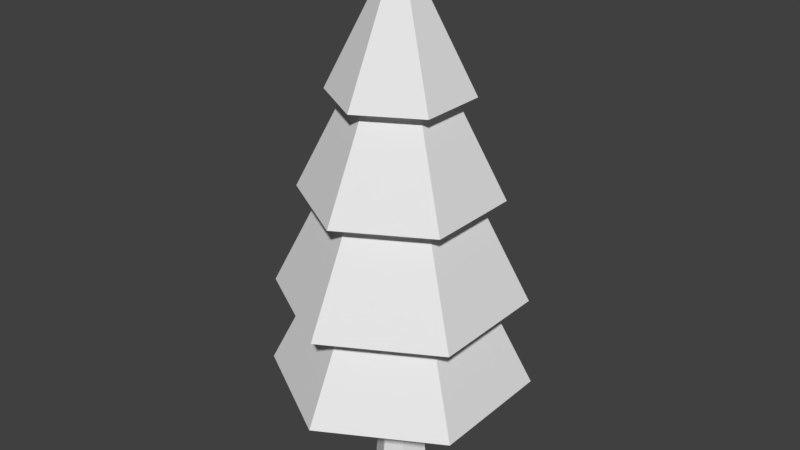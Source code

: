 # Source: Pine.blend  (saved by Blender 2.80.75; exported with 4.5.12 LTS)
import bpy
from mathutils import Matrix  # noqa: F401  (used for matrix-valued properties, if any)

bpy.ops.wm.read_factory_settings(use_empty=True)
scene = bpy.context.scene
scene.name = 'Scene'

# ---- collections
col_collection_1 = bpy.data.collections.new('Collection 1'); scene.collection.children.link(col_collection_1)

# ---- images (referenced by path relative to the original .blend; pixels are not part of the script)
import os
ASSET_DIR = os.environ.get("B2B_ASSET_DIR", "")  # directory of the original .blend (textures are referenced by path, not embedded)
HERE = os.path.dirname(os.path.abspath(__file__))  # packed textures are extracted next to this script under _unpacked/

def load_image(name, relpath, width, height, colorspace="sRGB"):
    """Load a texture the original file referenced (path relative to the .blend, or extracted next to this script)."""
    p = next((c for c in (os.path.join(HERE, relpath), os.path.join(ASSET_DIR, relpath)) if relpath and os.path.exists(c)), "")
    if p:
        img = bpy.data.images.load(p, check_existing=True)
        img.name = name
    else:  # same state as the original file: an image datablock whose file is absent (Cycles renders it pink)
        img = bpy.data.images.new(name, width, height)
        img.source = "FILE"
        img.filepath = "//" + (relpath or name)
    img.colorspace_settings.name = colorspace
    return img
img_untitled_001 = load_image('Untitled.001', 'Pino_AO.png', 1024, 1024, 'sRGB')

# ---- materials (node trees are filled in below, after node groups)
mat_material_001 = bpy.data.materials.new('Material.001')
mat_material_001.alpha_threshold = 0.0
mat_material_001.roughness = 0.5

# ---- material node trees
mat_material_001.use_nodes = True; mat_material_001.node_tree.nodes.clear()
_N = mat_material_001.node_tree.nodes; _L = mat_material_001.node_tree.links
n0 = _N.new('ShaderNodeOutputMaterial'); n0.name = 'Material Output'; n0.location = (300, 300)
n1 = _N.new('ShaderNodeBsdfDiffuse'); n1.name = 'Diffuse BSDF'; n1.location = (10, 300)
n2 = _N.new('ShaderNodeTexImage'); n2.name = 'Image Texture'; n2.location = (-155, 301)
n2.width = 140
n2.image = img_untitled_001
_L.new(n1.outputs[0], n0.inputs[0])
n0.is_active_output = True

# ---- world
world_world = bpy.data.worlds.new('World'); scene.world = world_world
world_world.color = (0.05088, 0.05088, 0.05088)
world_world.use_sun_shadow = False
world_world.sun_shadow_jitter_overblur = 0.0
world_world.cycles.sampling_method = 'MANUAL'

# ---- meshes
me_cylinder = bpy.data.meshes.new('Cylinder')
me_cylinder.from_pydata([(0.0, 1.0, 5.787), (0.0, 0.0, 7.787), (0.866, 0.5, 5.787), (0.866, -0.5, 5.787), (-8.754e-08, -1.0, 5.787), (-0.866, -0.5, 5.787), (-0.866, 0.5, 5.787), (0.0, 1.423, 4.37), (1.232, 0.7113, 4.37), (1.232, -0.7113, 4.37), (-1.239e-07, -1.423, 4.37), (-1.232, -0.7113, 4.37), (-1.232, 0.7113, 4.37), (0.0, 1.79, 2.879), (1.55, 0.8951, 2.879), (1.55, -0.8951, 2.879), (-1.565e-07, -1.79, 2.879), (-1.55, -0.8951, 2.879), (-1.55, 0.8951, 2.879), (0.0, 1.886, 1.56), (1.633, 0.9428, 1.56), (1.633, -0.9428, 1.56), (-1.648e-07, -1.886, 1.56), (-1.633, -0.9428, 1.56), (-1.633, 0.9428, 1.56), (0.1323, 0.4599, -0.006188), (0.4246, 0.1037, -0.006188), (0.2837, -0.2682, -0.006188), (-0.03014, -0.3634, -0.006188), (-0.3539, -0.1325, -0.006188), (-0.3087, 0.3261, -0.006188), (-0.1925, 0.1801, 1.56), (0.08961, 0.3143, 1.56), (0.1865, -0.1514, 1.56), (0.2934, 0.06045, 1.56), (-0.01427, -0.2123, 1.56), (-0.2098, -0.09802, 1.56), (-1.062, 0.6132, 2.879), (-1.062, -0.6132, 2.879), (1.062, 0.6132, 2.879), (1.062, -0.6132, 2.879), (-1.071e-07, -1.226, 2.879), (0.0, 1.226, 2.879), (-0.9046, -0.5223, 4.37), (0.9046, 0.5223, 4.37), (0.9046, -0.5223, 4.37), (-0.9046, 0.5223, 4.37), (-9.034e-08, -1.045, 4.37), (-9.313e-10, 1.045, 4.37), (-0.6181, 0.3569, 5.787), (-0.6181, -0.3569, 5.787), (0.6181, -0.3569, 5.787), (0.6181, 0.3569, 5.787), (-6.24e-08, -0.7137, 5.787), (-9.313e-10, 0.7137, 5.787)], [], [(0, 1, 2), (2, 1, 3), (3, 1, 4), (4, 1, 5), (5, 1, 6), (6, 1, 0), (0, 54, 49, 6), (7, 54, 52, 8), (8, 52, 51, 9), (9, 51, 53, 10), (10, 53, 50, 11), (11, 50, 49, 12), (12, 49, 54, 7), (7, 8, 44, 48, 46, 12), (13, 48, 44, 14), (14, 44, 45, 15), (15, 45, 47, 16), (16, 47, 43, 17), (17, 43, 46, 18), (18, 46, 48, 13), (13, 42, 37, 18), (19, 42, 39, 20), (20, 39, 40, 21), (21, 40, 41, 22), (22, 41, 38, 23), (23, 38, 37, 24), (24, 37, 42, 19), (4, 53, 51, 3), (5, 50, 53, 4), (54, 0, 2, 52), (52, 2, 3, 51), (25, 32, 34, 26), (17, 38, 41, 16), (42, 13, 14, 39), (15, 40, 39, 14), (26, 34, 33, 27), (16, 41, 40, 15), (9, 45, 44, 8), (27, 33, 35, 28), (28, 35, 36, 29), (32, 20, 34), (31, 19, 32), (24, 31, 36), (20, 21, 33), (33, 34, 20), (29, 36, 31, 30), (10, 47, 45, 9), (11, 43, 47, 10), (22, 36, 35), (20, 32, 19), (21, 35, 33), (30, 31, 32, 25), (22, 35, 21), (25, 26, 27, 28, 29, 30), (23, 36, 22), (18, 37, 38, 17), (12, 46, 43, 11), (6, 49, 50, 5), (19, 31, 24), (24, 36, 23)])
_uv = me_cylinder.uv_layers.new(name='UVMap')
_uv.uv.foreach_set('vector', [0.5977, 0.3109, 0.7058, 0.1911, 0.6659, 0.3427, 0.6659, 0.3427, 0.7058, 0.1911, 0.7826, 0.394, 0.7826, 0.003101, 0.7058, 0.1911, 0.6367, 0.0001039, 0.6367, 0.0001039, 0.7058, 0.1911, 0.5264, 0.09577, 0.5264, 0.09577, 0.7058, 0.1911, 0.5088, 0.2407, 0.5088, 0.2407, 0.7058, 0.1911, 0.5977, 0.3109, 0.5977, 0.3109, 0.5849, 0.3346, 0.4948, 0.2738, 0.5088, 0.2407, 0.5672, 0.4146, 0.5849, 0.3346, 0.6529, 0.3705, 0.6592, 0.4335, 0.0001039, 0.07529, 0.13, 0.07542, 0.1636, 0.1631, 0.06724, 0.2501, 0.06724, 0.2501, 0.1636, 0.1631, 0.2636, 0.1816, 0.2343, 0.3348, 0.2343, 0.3348, 0.2636, 0.1816, 0.3825, 0.2235, 0.3637, 0.3688, 0.3637, 0.3688, 0.3825, 0.2235, 0.4948, 0.2738, 0.476, 0.3999, 0.476, 0.3999, 0.4948, 0.2738, 0.5849, 0.3346, 0.5672, 0.4146, 0.5672, 0.4146, 0.6592, 0.4335, 0.6367, 0.4571, 0.5638, 0.439, 0.4766, 0.4255, 0.476, 0.3999, 0.5718, 0.499, 0.5638, 0.439, 0.6367, 0.4571, 0.6499, 0.4927, 0.05453, 0.5708, 0.07249, 0.4911, 0.1587, 0.4588, 0.194, 0.5503, 0.194, 0.5503, 0.1587, 0.4588, 0.2691, 0.4366, 0.3006, 0.5219, 0.3006, 0.5219, 0.2691, 0.4366, 0.3771, 0.4251, 0.3983, 0.5049, 0.3983, 0.5049, 0.3771, 0.4251, 0.4766, 0.4255, 0.4887, 0.4984, 0.4887, 0.4984, 0.4766, 0.4255, 0.5638, 0.439, 0.5718, 0.499, 0.6666, 0.8562, 0.6321, 0.8834, 0.5538, 0.7903, 0.5802, 0.7547, 0.5917, 0.9305, 0.6321, 0.8834, 0.6735, 0.9689, 0.6537, 0.9999, 0.04554, 0.6851, 0.07538, 0.5989, 0.1947, 0.5946, 0.1843, 0.6736, 0.1843, 0.6736, 0.1947, 0.5946, 0.3261, 0.6414, 0.3031, 0.7247, 0.3031, 0.7247, 0.3261, 0.6414, 0.4497, 0.7084, 0.417, 0.7821, 0.417, 0.7821, 0.4497, 0.7084, 0.5538, 0.7903, 0.5132, 0.8526, 0.5132, 0.8526, 0.5538, 0.7903, 0.6321, 0.8834, 0.5917, 0.9305, 0.2666, 0.1477, 0.2636, 0.1816, 0.1636, 0.1631, 0.1534, 0.1402, 0.3914, 0.1873, 0.3825, 0.2235, 0.2636, 0.1816, 0.2666, 0.1477, 0.5849, 0.3346, 0.5977, 0.3109, 0.6659, 0.3427, 0.6529, 0.3705, 0.6529, 0.3705, 0.6659, 0.3427, 0.7826, 0.394, 0.7403, 0.4237, 0.8364, 0.01407, 0.8326, 0.1041, 0.7947, 0.1067, 0.7828, 0.01771, 0.4699, 0.6663, 0.4497, 0.7084, 0.3261, 0.6414, 0.3387, 0.5949, 0.6321, 0.8834, 0.6666, 0.8562, 0.7132, 0.9749, 0.6735, 0.9689, 0.194, 0.5503, 0.1947, 0.5946, 0.07538, 0.5989, 0.05453, 0.5708, 0.9733, 0.03398, 0.9733, 0.1256, 0.9465, 0.1254, 0.9478, 0.0648, 0.3387, 0.5949, 0.3261, 0.6414, 0.1947, 0.5946, 0.194, 0.5503, 0.1471, 0.4337, 0.1587, 0.4588, 0.07249, 0.4911, 0.05543, 0.4789, 0.9478, 0.0648, 0.9465, 0.1254, 0.9243, 0.1224, 0.9313, 0.06533, 0.9313, 0.06533, 0.9243, 0.1224, 0.9003, 0.1193, 0.9143, 0.05628, 0.1353, 0.8198, 0.01722, 0.734, 0.1448, 0.7929, 0.1583, 0.8345, 0.02255, 0.8991, 0.1353, 0.8198, 0.1682, 0.977, 0.1583, 0.8345, 0.1798, 0.823, 0.04554, 0.6851, 0.1843, 0.6736, 0.1666, 0.7873, 0.1666, 0.7873, 0.1465, 0.7823, 0.04554, 0.6851, 0.9143, 0.05628, 0.9003, 0.1193, 0.8684, 0.1107, 0.8896, 0.02215, 0.2611, 0.4082, 0.2691, 0.4366, 0.1587, 0.4588, 0.1471, 0.4337, 0.3727, 0.3977, 0.3771, 0.4251, 0.2691, 0.4366, 0.2611, 0.4082, 0.3031, 0.7247, 0.1798, 0.823, 0.1793, 0.8031, 0.01722, 0.734, 0.1353, 0.8198, 0.02255, 0.8991, 0.1843, 0.6736, 0.1793, 0.8031, 0.1666, 0.7873, 0.8896, 0.02215, 0.8684, 0.1107, 0.8326, 0.1041, 0.8364, 0.01407, 0.3031, 0.7247, 0.1793, 0.8031, 0.1843, 0.6736, 0.9354, 0.0001039, 0.9733, 0.03398, 0.9478, 0.0648, 0.9313, 0.06533, 0.9143, 0.05628, 0.8896, 0.02215, 0.3085, 0.8898, 0.1798, 0.823, 0.3031, 0.7247, 0.5802, 0.7547, 0.5538, 0.7903, 0.4497, 0.7084, 0.4699, 0.6663, 0.476, 0.3999, 0.4766, 0.4255, 0.3771, 0.4251, 0.3727, 0.3977, 0.5088, 0.2407, 0.4948, 0.2738, 0.3825, 0.2235, 0.3914, 0.1873, 0.02255, 0.8991, 0.1583, 0.8345, 0.1682, 0.977, 0.1682, 0.977, 0.1798, 0.823, 0.3085, 0.8898])
me_cylinder.materials.append(mat_material_001)
me_cylinder.use_remesh_preserve_volume = False
me_cylinder.use_remesh_preserve_attributes = False
me_cylinder.use_mirror_vertex_groups = False
me_cylinder.update()

# ---- objects
ob_tree = bpy.data.objects.new('Tree', me_cylinder)

# ---- transforms, parenting, visibility, modifiers, constraints
ob_tree.location = (0.0, 0.0, 0.0)
ob_tree.lineart.crease_threshold = 0.0

# ---- collection membership
col_collection_1.objects.link(ob_tree)

# ---- scene / render settings (as saved in the file)
scene.frame_start = 1; scene.frame_end = 250; scene.frame_set(1)
scene.render.engine = 'CYCLES'
scene.render.resolution_percentage = 50
scene.render.dither_intensity = 0.0
scene.cycles.use_denoising = False
scene.cycles.samples = 128
scene.cycles.sampling_pattern = 'TABULATED_SOBOL'
scene.cycles.use_adaptive_sampling = False
scene.cycles.use_light_tree = False
scene.cycles.blur_glossy = 0.0
scene.cycles.sample_clamp_indirect = 0.0
scene.cycles.bake_type = 'AO'
scene.view_settings.view_transform = 'Standard'
bpy.context.view_layer.update()

# ---- added for rendering (the .blend has no active camera and no usable light): camera, sun
cam_auto = bpy.data.cameras.new('AutoCamera')
cam_auto.lens = 50.0
cam_auto.sensor_width = 36.0
cam_auto.clip_end = 1000.0
ob_auto_camera = bpy.data.objects.new('AutoCamera', cam_auto)
scene.collection.objects.link(ob_auto_camera)
ob_auto_camera.location = (8.56162, -10.2739, 10.7399)
ob_auto_camera.rotation_euler = (1.09748, -7.21219e-08, 0.694738)
scene.camera = ob_auto_camera
light_auto_sun = bpy.data.lights.new('AutoSun', 'SUN')
light_auto_sun.energy = 3.0
light_auto_sun.angle = 0.0523599
ob_auto_sun = bpy.data.objects.new('AutoSun', light_auto_sun)
scene.collection.objects.link(ob_auto_sun)
ob_auto_sun.rotation_euler = (0.872665, 0.174533, 0.523599)
bpy.context.view_layer.update()
